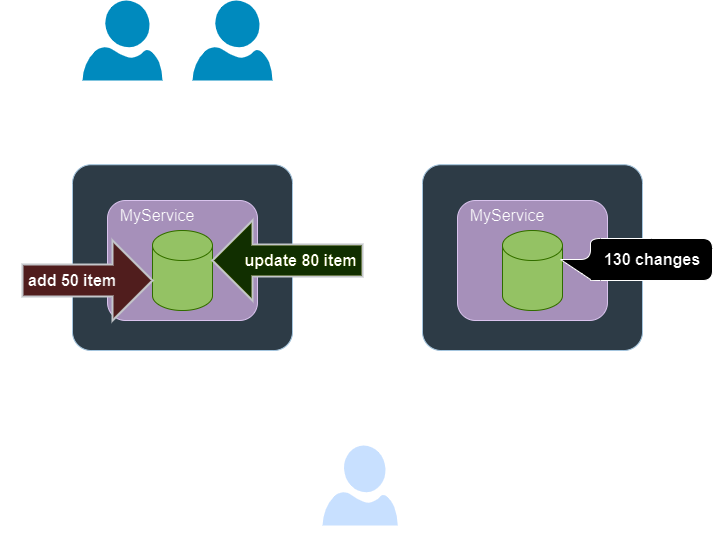

The diagram above was exported from draw.io. Its source (the exported page's mxGraphModel, read from the mxfile embedded in the PNG):
<mxGraphModel dx="1149" dy="633" grid="1" gridSize="10" guides="1" tooltips="1" connect="1" arrows="1" fold="1" page="1" pageScale="1" pageWidth="1169" pageHeight="827" math="0" shadow="0">
  <root>
    <mxCell id="0" />
    <mxCell id="1" parent="0" />
    <mxCell id="71gJFp-PNs84ZpLF4wVN-27" value="" style="group" vertex="1" connectable="0" parent="1">
      <mxGeometry x="180" y="260" width="220" height="210" as="geometry" />
    </mxCell>
    <mxCell id="71gJFp-PNs84ZpLF4wVN-3" value="" style="rounded=1;arcSize=10;strokeColor=#23445d;fillColor=#bac8d3;" vertex="1" parent="71gJFp-PNs84ZpLF4wVN-27">
      <mxGeometry y="24.23076923076923" width="220" height="185.76923076923077" as="geometry" />
    </mxCell>
    <mxCell id="71gJFp-PNs84ZpLF4wVN-5" value="&lt;font style=&quot;font-size: 20px;&quot;&gt;A Server&lt;/font&gt;" style="text;html=1;align=center;verticalAlign=middle;whiteSpace=wrap;rounded=0;" vertex="1" parent="71gJFp-PNs84ZpLF4wVN-27">
      <mxGeometry x="66" width="88" height="24.23076923076923" as="geometry" />
    </mxCell>
    <mxCell id="71gJFp-PNs84ZpLF4wVN-2" value="用戶 1" style="verticalLabelPosition=bottom;html=1;verticalAlign=top;align=center;strokeColor=none;fillColor=#00BEF2;shape=mxgraph.azure.user;" vertex="1" parent="1">
      <mxGeometry x="190" y="120" width="80" height="80" as="geometry" />
    </mxCell>
    <mxCell id="71gJFp-PNs84ZpLF4wVN-8" value="用戶 2" style="verticalLabelPosition=bottom;html=1;verticalAlign=top;align=center;strokeColor=none;fillColor=#00BEF2;shape=mxgraph.azure.user;" vertex="1" parent="1">
      <mxGeometry x="300" y="120" width="80" height="80" as="geometry" />
    </mxCell>
    <mxCell id="71gJFp-PNs84ZpLF4wVN-10" value="" style="rounded=1;whiteSpace=wrap;html=1;fillColor=#76608a;strokeColor=#432D57;fontColor=#ffffff;" vertex="1" parent="1">
      <mxGeometry x="215" y="320" width="150" height="120" as="geometry" />
    </mxCell>
    <mxCell id="71gJFp-PNs84ZpLF4wVN-14" value="" style="shape=cylinder3;whiteSpace=wrap;html=1;boundedLbl=1;backgroundOutline=1;size=15;fillColor=#305E00;fontColor=#ffffff;strokeColor=#82BF45;" vertex="1" parent="1">
      <mxGeometry x="260" y="350" width="60" height="80" as="geometry" />
    </mxCell>
    <mxCell id="71gJFp-PNs84ZpLF4wVN-15" value="&lt;font style=&quot;font-size: 16px;&quot;&gt;MyService&lt;/font&gt;" style="text;html=1;align=center;verticalAlign=middle;whiteSpace=wrap;rounded=0;" vertex="1" parent="1">
      <mxGeometry x="215" y="320" width="100" height="30" as="geometry" />
    </mxCell>
    <mxCell id="71gJFp-PNs84ZpLF4wVN-23" value="" style="group" vertex="1" connectable="0" parent="1">
      <mxGeometry x="130" y="360" width="130" height="80" as="geometry" />
    </mxCell>
    <mxCell id="71gJFp-PNs84ZpLF4wVN-18" value="" style="verticalLabelPosition=bottom;verticalAlign=top;html=1;strokeWidth=2;shape=mxgraph.arrows2.arrow;dy=0.6;dx=40;notch=0;fillColor=#ffcccc;strokeColor=#36393d;" vertex="1" parent="71gJFp-PNs84ZpLF4wVN-23">
      <mxGeometry width="130" height="80" as="geometry" />
    </mxCell>
    <mxCell id="71gJFp-PNs84ZpLF4wVN-20" value="&lt;font style=&quot;font-size: 16px;&quot;&gt;&lt;b&gt;add 50 item&lt;/b&gt;&lt;/font&gt;" style="text;html=1;align=center;verticalAlign=middle;whiteSpace=wrap;rounded=0;" vertex="1" parent="71gJFp-PNs84ZpLF4wVN-23">
      <mxGeometry y="25" width="100" height="30" as="geometry" />
    </mxCell>
    <mxCell id="71gJFp-PNs84ZpLF4wVN-24" value="" style="group" vertex="1" connectable="0" parent="1">
      <mxGeometry x="320" y="340" width="160" height="80" as="geometry" />
    </mxCell>
    <mxCell id="71gJFp-PNs84ZpLF4wVN-21" value="" style="verticalLabelPosition=bottom;verticalAlign=top;html=1;strokeWidth=2;shape=mxgraph.arrows2.arrow;dy=0.6;dx=40;notch=0;flipH=1;fillColor=#cdeb8b;strokeColor=#36393d;" vertex="1" parent="71gJFp-PNs84ZpLF4wVN-24">
      <mxGeometry width="150" height="80" as="geometry" />
    </mxCell>
    <mxCell id="71gJFp-PNs84ZpLF4wVN-25" value="" style="curved=1;endArrow=classic;html=1;rounded=0;" edge="1" parent="1">
      <mxGeometry width="50" height="50" relative="1" as="geometry">
        <mxPoint x="380" y="210" as="sourcePoint" />
        <mxPoint x="450" y="350" as="targetPoint" />
        <Array as="points">
          <mxPoint x="460" y="240" />
          <mxPoint x="470" y="320" />
        </Array>
      </mxGeometry>
    </mxCell>
    <mxCell id="71gJFp-PNs84ZpLF4wVN-26" value="" style="curved=1;endArrow=classic;html=1;rounded=0;" edge="1" parent="1">
      <mxGeometry width="50" height="50" relative="1" as="geometry">
        <mxPoint x="190" y="220" as="sourcePoint" />
        <mxPoint x="140" y="380" as="targetPoint" />
        <Array as="points">
          <mxPoint x="120" y="240" />
          <mxPoint x="100" y="310" />
        </Array>
      </mxGeometry>
    </mxCell>
    <mxCell id="71gJFp-PNs84ZpLF4wVN-40" value="RD" style="sketch=0;aspect=fixed;pointerEvents=1;shadow=0;dashed=0;html=1;strokeColor=none;labelPosition=center;verticalLabelPosition=bottom;verticalAlign=top;align=center;fillColor=#00188D;shape=mxgraph.azure.user" vertex="1" parent="1">
      <mxGeometry x="430" y="565" width="75.2" height="80" as="geometry" />
    </mxCell>
    <mxCell id="71gJFp-PNs84ZpLF4wVN-41" value="" style="group" vertex="1" connectable="0" parent="1">
      <mxGeometry x="530" y="260" width="280" height="210" as="geometry" />
    </mxCell>
    <mxCell id="71gJFp-PNs84ZpLF4wVN-42" value="" style="rounded=1;arcSize=10;strokeColor=#23445d;fillColor=#bac8d3;" vertex="1" parent="71gJFp-PNs84ZpLF4wVN-41">
      <mxGeometry y="24.23076923076923" width="220" height="185.76923076923077" as="geometry" />
    </mxCell>
    <mxCell id="71gJFp-PNs84ZpLF4wVN-43" value="&lt;font style=&quot;font-size: 20px;&quot;&gt;A Server&lt;/font&gt;" style="text;html=1;align=center;verticalAlign=middle;whiteSpace=wrap;rounded=0;" vertex="1" parent="71gJFp-PNs84ZpLF4wVN-41">
      <mxGeometry x="66" width="88" height="24.23076923076923" as="geometry" />
    </mxCell>
    <mxCell id="71gJFp-PNs84ZpLF4wVN-44" value="" style="rounded=1;whiteSpace=wrap;html=1;fillColor=#76608a;strokeColor=#432D57;fontColor=#ffffff;" vertex="1" parent="1">
      <mxGeometry x="565" y="320" width="150" height="120" as="geometry" />
    </mxCell>
    <mxCell id="71gJFp-PNs84ZpLF4wVN-45" value="" style="shape=cylinder3;whiteSpace=wrap;html=1;boundedLbl=1;backgroundOutline=1;size=15;fillColor=#305E00;fontColor=#ffffff;strokeColor=#82BF45;" vertex="1" parent="1">
      <mxGeometry x="610" y="350" width="60" height="80" as="geometry" />
    </mxCell>
    <mxCell id="71gJFp-PNs84ZpLF4wVN-46" value="&lt;font style=&quot;font-size: 16px;&quot;&gt;MyService&lt;/font&gt;" style="text;html=1;align=center;verticalAlign=middle;whiteSpace=wrap;rounded=0;" vertex="1" parent="1">
      <mxGeometry x="565" y="320" width="100" height="30" as="geometry" />
    </mxCell>
    <mxCell id="71gJFp-PNs84ZpLF4wVN-22" value="&lt;font style=&quot;font-size: 16px;&quot;&gt;&lt;b&gt;update 80 item&lt;/b&gt;&lt;/font&gt;" style="text;html=1;align=center;verticalAlign=middle;whiteSpace=wrap;rounded=0;" vertex="1" parent="1">
      <mxGeometry x="349" y="365" width="119" height="30" as="geometry" />
    </mxCell>
    <mxCell id="71gJFp-PNs84ZpLF4wVN-53" value="" style="curved=1;endArrow=classic;html=1;rounded=0;" edge="1" parent="1">
      <mxGeometry width="50" height="50" relative="1" as="geometry">
        <mxPoint x="410" y="610" as="sourcePoint" />
        <mxPoint x="300" y="490" as="targetPoint" />
        <Array as="points">
          <mxPoint x="380" y="580" />
          <mxPoint x="300" y="570" />
        </Array>
      </mxGeometry>
    </mxCell>
    <mxCell id="71gJFp-PNs84ZpLF4wVN-54" value="" style="curved=1;endArrow=classic;html=1;rounded=0;" edge="1" parent="1">
      <mxGeometry width="50" height="50" relative="1" as="geometry">
        <mxPoint x="520" y="600" as="sourcePoint" />
        <mxPoint x="629.9999999999995" y="480" as="targetPoint" />
        <Array as="points">
          <mxPoint x="549.9999999999995" y="570" />
          <mxPoint x="629.9999999999995" y="560" />
        </Array>
      </mxGeometry>
    </mxCell>
    <mxCell id="71gJFp-PNs84ZpLF4wVN-55" value="&lt;font style=&quot;font-size: 18px;&quot;&gt;copy&lt;/font&gt;" style="text;html=1;align=center;verticalAlign=middle;whiteSpace=wrap;rounded=0;" vertex="1" parent="1">
      <mxGeometry x="330" y="535.77" width="88" height="24.23076923076923" as="geometry" />
    </mxCell>
    <mxCell id="71gJFp-PNs84ZpLF4wVN-57" value="&lt;font style=&quot;font-size: 18px;&quot;&gt;paste&lt;/font&gt;" style="text;html=1;align=center;verticalAlign=middle;whiteSpace=wrap;rounded=0;" vertex="1" parent="1">
      <mxGeometry x="522" y="530" width="88" height="24.23076923076923" as="geometry" />
    </mxCell>
    <mxCell id="71gJFp-PNs84ZpLF4wVN-58" value="" style="group" vertex="1" connectable="0" parent="1">
      <mxGeometry x="668" y="358" width="152" height="42" as="geometry" />
    </mxCell>
    <mxCell id="71gJFp-PNs84ZpLF4wVN-50" value="" style="shape=callout;whiteSpace=wrap;html=1;perimeter=calloutPerimeter;direction=south;rounded=1;" vertex="1" parent="71gJFp-PNs84ZpLF4wVN-58">
      <mxGeometry width="152" height="42" as="geometry" />
    </mxCell>
    <mxCell id="71gJFp-PNs84ZpLF4wVN-51" value="&lt;span style=&quot;font-size: 16px;&quot;&gt;&lt;b&gt;130 changes&lt;/b&gt;&lt;/span&gt;" style="text;html=1;align=center;verticalAlign=middle;whiteSpace=wrap;rounded=0;" vertex="1" parent="71gJFp-PNs84ZpLF4wVN-58">
      <mxGeometry x="33" y="6" width="118" height="30" as="geometry" />
    </mxCell>
  </root>
</mxGraphModel>